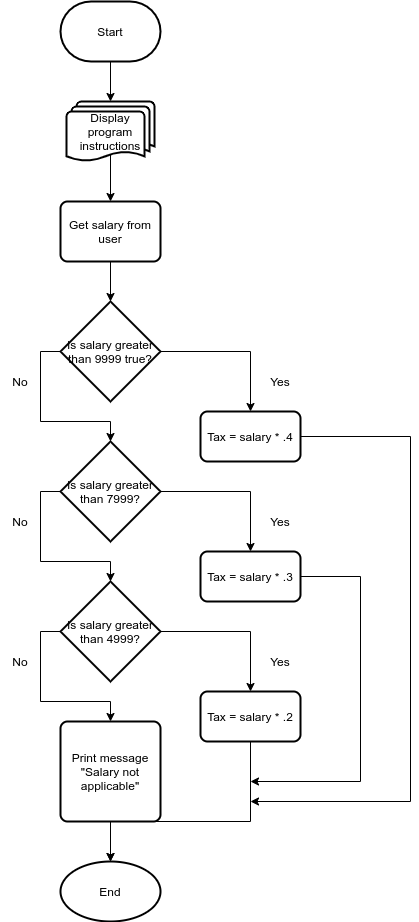

The diagram above was exported from draw.io. Its source (the exported page's mxGraphModel, read from the mxfile embedded in the PNG):
<mxGraphModel dx="867" dy="504" grid="1" gridSize="10" guides="1" tooltips="1" connect="1" arrows="1" fold="1" page="1" pageScale="1" pageWidth="827" pageHeight="1169" math="0" shadow="0">
  <root>
    <mxCell id="0" />
    <mxCell id="1" parent="0" />
    <mxCell id="VXoxBrmdoQKD7GpZMW1u-2" style="edgeStyle=orthogonalEdgeStyle;rounded=0;orthogonalLoop=1;jettySize=auto;html=1;exitX=0.5;exitY=1;exitDx=0;exitDy=0;exitPerimeter=0;" parent="1" source="VXoxBrmdoQKD7GpZMW1u-1" edge="1" target="5-SKosFPRQ5uYvdFqFci-3">
      <mxGeometry relative="1" as="geometry">
        <mxPoint x="420" y="180" as="targetPoint" />
      </mxGeometry>
    </mxCell>
    <mxCell id="VXoxBrmdoQKD7GpZMW1u-1" value="&lt;font data-font-src=&quot;https://fonts.googleapis.com/css?family=JetBrains+Mono&quot;&gt;Start&lt;/font&gt;" style="strokeWidth=2;html=1;shape=mxgraph.flowchart.terminator;whiteSpace=wrap;" parent="1" vertex="1">
      <mxGeometry x="370" y="80" width="100" height="60" as="geometry" />
    </mxCell>
    <mxCell id="5-SKosFPRQ5uYvdFqFci-4" style="edgeStyle=orthogonalEdgeStyle;rounded=0;orthogonalLoop=1;jettySize=auto;html=1;exitX=0.5;exitY=0.88;exitDx=0;exitDy=0;exitPerimeter=0;" edge="1" parent="1" source="5-SKosFPRQ5uYvdFqFci-3" target="5-SKosFPRQ5uYvdFqFci-5">
      <mxGeometry relative="1" as="geometry">
        <mxPoint x="420" y="270" as="targetPoint" />
      </mxGeometry>
    </mxCell>
    <mxCell id="5-SKosFPRQ5uYvdFqFci-3" value="&lt;font data-font-src=&quot;https://fonts.googleapis.com/css?family=JetBrains+Mono&quot;&gt;Display program instructions&lt;/font&gt;" style="strokeWidth=2;html=1;shape=mxgraph.flowchart.multi-document;whiteSpace=wrap;" vertex="1" parent="1">
      <mxGeometry x="376" y="180" width="88" height="60" as="geometry" />
    </mxCell>
    <mxCell id="5-SKosFPRQ5uYvdFqFci-6" style="edgeStyle=orthogonalEdgeStyle;rounded=0;orthogonalLoop=1;jettySize=auto;html=1;exitX=0.5;exitY=1;exitDx=0;exitDy=0;" edge="1" parent="1" source="5-SKosFPRQ5uYvdFqFci-5" target="5-SKosFPRQ5uYvdFqFci-8">
      <mxGeometry relative="1" as="geometry">
        <mxPoint x="420" y="380" as="targetPoint" />
      </mxGeometry>
    </mxCell>
    <mxCell id="5-SKosFPRQ5uYvdFqFci-5" value="&lt;font data-font-src=&quot;https://fonts.googleapis.com/css?family=JetBrains+Mono&quot;&gt;Get salary from user&lt;/font&gt;" style="rounded=1;whiteSpace=wrap;html=1;absoluteArcSize=1;arcSize=14;strokeWidth=2;" vertex="1" parent="1">
      <mxGeometry x="370" y="280" width="100" height="60" as="geometry" />
    </mxCell>
    <mxCell id="5-SKosFPRQ5uYvdFqFci-9" style="edgeStyle=orthogonalEdgeStyle;rounded=0;orthogonalLoop=1;jettySize=auto;html=1;exitX=1;exitY=0.5;exitDx=0;exitDy=0;exitPerimeter=0;" edge="1" parent="1" source="5-SKosFPRQ5uYvdFqFci-8" target="5-SKosFPRQ5uYvdFqFci-15">
      <mxGeometry relative="1" as="geometry">
        <mxPoint x="560" y="490" as="targetPoint" />
      </mxGeometry>
    </mxCell>
    <mxCell id="5-SKosFPRQ5uYvdFqFci-10" style="edgeStyle=orthogonalEdgeStyle;rounded=0;orthogonalLoop=1;jettySize=auto;html=1;exitX=0;exitY=0.5;exitDx=0;exitDy=0;exitPerimeter=0;" edge="1" parent="1" source="5-SKosFPRQ5uYvdFqFci-8" target="5-SKosFPRQ5uYvdFqFci-17">
      <mxGeometry relative="1" as="geometry">
        <mxPoint x="420" y="560" as="targetPoint" />
      </mxGeometry>
    </mxCell>
    <mxCell id="5-SKosFPRQ5uYvdFqFci-8" value="Is salary greater than 9999 true?" style="strokeWidth=2;html=1;shape=mxgraph.flowchart.decision;whiteSpace=wrap;" vertex="1" parent="1">
      <mxGeometry x="370" y="380" width="100" height="100" as="geometry" />
    </mxCell>
    <mxCell id="5-SKosFPRQ5uYvdFqFci-11" value="Yes" style="text;html=1;strokeColor=none;fillColor=none;align=center;verticalAlign=middle;whiteSpace=wrap;rounded=0;" vertex="1" parent="1">
      <mxGeometry x="570" y="450" width="40" height="20" as="geometry" />
    </mxCell>
    <mxCell id="5-SKosFPRQ5uYvdFqFci-12" value="No" style="text;html=1;strokeColor=none;fillColor=none;align=center;verticalAlign=middle;whiteSpace=wrap;rounded=0;" vertex="1" parent="1">
      <mxGeometry x="310" y="450" width="40" height="20" as="geometry" />
    </mxCell>
    <mxCell id="5-SKosFPRQ5uYvdFqFci-36" style="edgeStyle=orthogonalEdgeStyle;rounded=0;orthogonalLoop=1;jettySize=auto;html=1;exitX=1;exitY=0.5;exitDx=0;exitDy=0;" edge="1" parent="1" source="5-SKosFPRQ5uYvdFqFci-15">
      <mxGeometry relative="1" as="geometry">
        <mxPoint x="560" y="880" as="targetPoint" />
        <Array as="points">
          <mxPoint x="720" y="515" />
          <mxPoint x="720" y="880" />
        </Array>
      </mxGeometry>
    </mxCell>
    <mxCell id="5-SKosFPRQ5uYvdFqFci-15" value="Tax = salary * .4" style="rounded=1;whiteSpace=wrap;html=1;absoluteArcSize=1;arcSize=14;strokeWidth=2;" vertex="1" parent="1">
      <mxGeometry x="510" y="490" width="100" height="50" as="geometry" />
    </mxCell>
    <mxCell id="5-SKosFPRQ5uYvdFqFci-18" style="edgeStyle=orthogonalEdgeStyle;rounded=0;orthogonalLoop=1;jettySize=auto;html=1;exitX=1;exitY=0.5;exitDx=0;exitDy=0;exitPerimeter=0;entryX=0.5;entryY=0;entryDx=0;entryDy=0;" edge="1" parent="1" source="5-SKosFPRQ5uYvdFqFci-17" target="5-SKosFPRQ5uYvdFqFci-19">
      <mxGeometry relative="1" as="geometry">
        <mxPoint x="560" y="630" as="targetPoint" />
      </mxGeometry>
    </mxCell>
    <mxCell id="5-SKosFPRQ5uYvdFqFci-20" style="edgeStyle=orthogonalEdgeStyle;rounded=0;orthogonalLoop=1;jettySize=auto;html=1;exitX=0;exitY=0.5;exitDx=0;exitDy=0;exitPerimeter=0;" edge="1" parent="1" source="5-SKosFPRQ5uYvdFqFci-17" target="5-SKosFPRQ5uYvdFqFci-21">
      <mxGeometry relative="1" as="geometry">
        <mxPoint x="420" y="680" as="targetPoint" />
      </mxGeometry>
    </mxCell>
    <mxCell id="5-SKosFPRQ5uYvdFqFci-17" value="Is salary greater than 7999?" style="strokeWidth=2;html=1;shape=mxgraph.flowchart.decision;whiteSpace=wrap;" vertex="1" parent="1">
      <mxGeometry x="370" y="520" width="100" height="100" as="geometry" />
    </mxCell>
    <mxCell id="5-SKosFPRQ5uYvdFqFci-35" style="edgeStyle=orthogonalEdgeStyle;rounded=0;orthogonalLoop=1;jettySize=auto;html=1;exitX=1;exitY=0.5;exitDx=0;exitDy=0;" edge="1" parent="1" source="5-SKosFPRQ5uYvdFqFci-19">
      <mxGeometry relative="1" as="geometry">
        <mxPoint x="560" y="860" as="targetPoint" />
        <Array as="points">
          <mxPoint x="670" y="655" />
          <mxPoint x="670" y="860" />
        </Array>
      </mxGeometry>
    </mxCell>
    <mxCell id="5-SKosFPRQ5uYvdFqFci-19" value="Tax = salary * .3" style="rounded=1;whiteSpace=wrap;html=1;absoluteArcSize=1;arcSize=14;strokeWidth=2;" vertex="1" parent="1">
      <mxGeometry x="510" y="630" width="100" height="50" as="geometry" />
    </mxCell>
    <mxCell id="5-SKosFPRQ5uYvdFqFci-22" style="edgeStyle=orthogonalEdgeStyle;rounded=0;orthogonalLoop=1;jettySize=auto;html=1;exitX=1;exitY=0.5;exitDx=0;exitDy=0;exitPerimeter=0;entryX=0.5;entryY=0;entryDx=0;entryDy=0;" edge="1" parent="1" source="5-SKosFPRQ5uYvdFqFci-21" target="5-SKosFPRQ5uYvdFqFci-26">
      <mxGeometry relative="1" as="geometry">
        <mxPoint x="560" y="770" as="targetPoint" />
      </mxGeometry>
    </mxCell>
    <mxCell id="5-SKosFPRQ5uYvdFqFci-27" style="edgeStyle=orthogonalEdgeStyle;rounded=0;orthogonalLoop=1;jettySize=auto;html=1;exitX=0;exitY=0.5;exitDx=0;exitDy=0;exitPerimeter=0;" edge="1" parent="1" source="5-SKosFPRQ5uYvdFqFci-21" target="5-SKosFPRQ5uYvdFqFci-28">
      <mxGeometry relative="1" as="geometry">
        <mxPoint x="420" y="840" as="targetPoint" />
      </mxGeometry>
    </mxCell>
    <mxCell id="5-SKosFPRQ5uYvdFqFci-21" value="Is salary greater than 4999?" style="strokeWidth=2;html=1;shape=mxgraph.flowchart.decision;whiteSpace=wrap;" vertex="1" parent="1">
      <mxGeometry x="370" y="660" width="100" height="100" as="geometry" />
    </mxCell>
    <mxCell id="5-SKosFPRQ5uYvdFqFci-23" value="Yes" style="text;html=1;strokeColor=none;fillColor=none;align=center;verticalAlign=middle;whiteSpace=wrap;rounded=0;" vertex="1" parent="1">
      <mxGeometry x="570" y="590" width="40" height="20" as="geometry" />
    </mxCell>
    <mxCell id="5-SKosFPRQ5uYvdFqFci-24" value="No" style="text;html=1;strokeColor=none;fillColor=none;align=center;verticalAlign=middle;whiteSpace=wrap;rounded=0;" vertex="1" parent="1">
      <mxGeometry x="310" y="590" width="40" height="20" as="geometry" />
    </mxCell>
    <mxCell id="5-SKosFPRQ5uYvdFqFci-25" value="Yes" style="text;html=1;strokeColor=none;fillColor=none;align=center;verticalAlign=middle;whiteSpace=wrap;rounded=0;" vertex="1" parent="1">
      <mxGeometry x="570" y="730" width="40" height="20" as="geometry" />
    </mxCell>
    <mxCell id="5-SKosFPRQ5uYvdFqFci-33" style="edgeStyle=orthogonalEdgeStyle;rounded=0;orthogonalLoop=1;jettySize=auto;html=1;exitX=0.5;exitY=1;exitDx=0;exitDy=0;entryX=0.5;entryY=0;entryDx=0;entryDy=0;entryPerimeter=0;" edge="1" parent="1" source="5-SKosFPRQ5uYvdFqFci-26" target="5-SKosFPRQ5uYvdFqFci-31">
      <mxGeometry relative="1" as="geometry">
        <Array as="points">
          <mxPoint x="560" y="900" />
          <mxPoint x="420" y="900" />
        </Array>
      </mxGeometry>
    </mxCell>
    <mxCell id="5-SKosFPRQ5uYvdFqFci-26" value="Tax = salary * .2" style="rounded=1;whiteSpace=wrap;html=1;absoluteArcSize=1;arcSize=14;strokeWidth=2;" vertex="1" parent="1">
      <mxGeometry x="510" y="770" width="100" height="50" as="geometry" />
    </mxCell>
    <mxCell id="5-SKosFPRQ5uYvdFqFci-29" style="edgeStyle=orthogonalEdgeStyle;rounded=0;orthogonalLoop=1;jettySize=auto;html=1;exitX=0.5;exitY=1;exitDx=0;exitDy=0;" edge="1" parent="1" source="5-SKosFPRQ5uYvdFqFci-28" target="5-SKosFPRQ5uYvdFqFci-31">
      <mxGeometry relative="1" as="geometry">
        <mxPoint x="420" y="950" as="targetPoint" />
      </mxGeometry>
    </mxCell>
    <mxCell id="5-SKosFPRQ5uYvdFqFci-28" value="Print message &quot;Salary not applicable&quot;" style="rounded=1;whiteSpace=wrap;html=1;absoluteArcSize=1;arcSize=14;strokeWidth=2;" vertex="1" parent="1">
      <mxGeometry x="370" y="800" width="100" height="100" as="geometry" />
    </mxCell>
    <mxCell id="5-SKosFPRQ5uYvdFqFci-30" value="No" style="text;html=1;strokeColor=none;fillColor=none;align=center;verticalAlign=middle;whiteSpace=wrap;rounded=0;" vertex="1" parent="1">
      <mxGeometry x="310" y="730" width="40" height="20" as="geometry" />
    </mxCell>
    <mxCell id="5-SKosFPRQ5uYvdFqFci-31" value="End" style="strokeWidth=2;html=1;shape=mxgraph.flowchart.start_1;whiteSpace=wrap;" vertex="1" parent="1">
      <mxGeometry x="370" y="940" width="100" height="60" as="geometry" />
    </mxCell>
  </root>
</mxGraphModel>